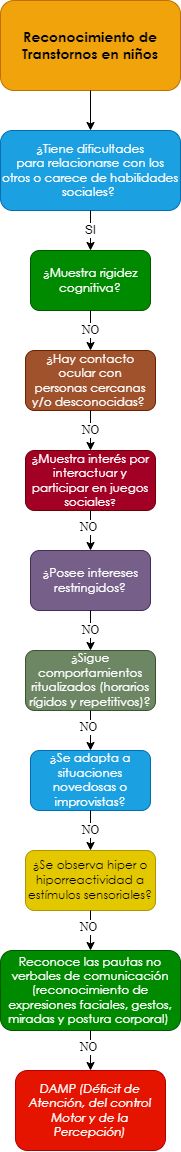

The diagram above was exported from draw.io. Its source (the exported page's mxGraphModel, read from the mxfile embedded in the PNG):
<mxGraphModel dx="659" dy="752" grid="1" gridSize="10" guides="1" tooltips="1" connect="1" arrows="1" fold="1" page="1" pageScale="1" pageWidth="10000" pageHeight="10000" math="0" shadow="0">
  <root>
    <mxCell id="0" />
    <mxCell id="1" parent="0" />
    <mxCell id="eSyxj0o0_MKRUbqtamEU-1" value="&lt;span style=&quot;font-family: &amp;quot;Century Gothic&amp;quot;, sans-serif;&quot;&gt;&lt;font style=&quot;font-size: 14px;&quot;&gt;&lt;b style=&quot;&quot;&gt;Reconocimiento de Transtornos en niños&lt;/b&gt;&lt;/font&gt;&lt;/span&gt;" style="rounded=1;whiteSpace=wrap;html=1;fillColor=#f0a30a;strokeColor=#BD7000;fontColor=#000000;gradientColor=none;glass=0;sketch=0;shadow=0;" parent="1" vertex="1">
      <mxGeometry x="2850" y="40" width="180" height="90" as="geometry" />
    </mxCell>
    <mxCell id="eSyxj0o0_MKRUbqtamEU-2" value="" style="endArrow=classic;html=1;exitX=0.5;exitY=1;exitDx=0;exitDy=0;entryX=0.5;entryY=0;entryDx=0;entryDy=0;" parent="1" source="eSyxj0o0_MKRUbqtamEU-1" target="eSyxj0o0_MKRUbqtamEU-4" edge="1">
      <mxGeometry width="50" height="50" relative="1" as="geometry">
        <mxPoint x="2880" y="270" as="sourcePoint" />
        <mxPoint x="2860" y="220" as="targetPoint" />
      </mxGeometry>
    </mxCell>
    <mxCell id="eSyxj0o0_MKRUbqtamEU-4" value="&lt;div style=&quot;&quot;&gt;&lt;div style=&quot;&quot;&gt;&lt;p style=&quot;&quot; class=&quot;MsoNormal&quot;&gt;&lt;span style=&quot;line-height: 107%; font-family: &amp;quot;Century Gothic&amp;quot;, sans-serif;&quot;&gt;¿Tiene dificultades&lt;br/&gt;para relacionarse con los otros o carece de habilidades sociales?&amp;nbsp;&lt;/span&gt;&lt;/p&gt;&lt;/div&gt;&lt;/div&gt;" style="rounded=1;whiteSpace=wrap;html=1;shadow=0;glass=0;sketch=0;align=center;fillColor=#1ba1e2;fontColor=#ffffff;strokeColor=#006EAF;" parent="1" vertex="1">
      <mxGeometry x="2850" y="170" width="180" height="80" as="geometry" />
    </mxCell>
    <mxCell id="eSyxj0o0_MKRUbqtamEU-10" value="SI" style="endArrow=classic;html=1;fontFamily=Helvetica;fontSize=12;fontColor=#000000;exitX=0.5;exitY=1;exitDx=0;exitDy=0;entryX=0.5;entryY=0;entryDx=0;entryDy=0;" parent="1" source="eSyxj0o0_MKRUbqtamEU-4" target="eSyxj0o0_MKRUbqtamEU-12" edge="1">
      <mxGeometry width="50" height="50" relative="1" as="geometry">
        <mxPoint x="2920" y="360" as="sourcePoint" />
        <mxPoint x="2860" y="350" as="targetPoint" />
      </mxGeometry>
    </mxCell>
    <mxCell id="eSyxj0o0_MKRUbqtamEU-12" value="&lt;p class=&quot;MsoNormal&quot;&gt;&lt;span style=&quot;line-height: 107%; font-family: &amp;quot;Century Gothic&amp;quot;, sans-serif;&quot;&gt;&lt;font style=&quot;font-size: 12px;&quot;&gt;¿Muestra rigidez&lt;br/&gt;cognitiva?&lt;/font&gt;&lt;span style=&quot;font-size: 12pt;&quot;&gt;&lt;/span&gt;&lt;/span&gt;&lt;/p&gt;" style="rounded=1;whiteSpace=wrap;html=1;shadow=0;glass=0;sketch=0;fontFamily=Helvetica;fontSize=12;fontColor=#ffffff;fillColor=#008a00;strokeColor=#005700;" parent="1" vertex="1">
      <mxGeometry x="2880" y="290" width="120" height="60" as="geometry" />
    </mxCell>
    <mxCell id="eSyxj0o0_MKRUbqtamEU-13" value="&lt;p class=&quot;MsoNormal&quot;&gt;&lt;span style=&quot;line-height: 107%; font-family: &amp;quot;Century Gothic&amp;quot;, sans-serif;&quot;&gt;&lt;font style=&quot;font-size: 12px;&quot;&gt;¿Hay contacto ocular con&lt;br/&gt;personas cercanas y/o desconocidas?&lt;/font&gt;&lt;/span&gt;&lt;span style=&quot;font-size:12.0pt;line-height:107%;font-family:&lt;br/&gt;&amp;quot;Century Gothic&amp;quot;,sans-serif;mso-bidi-font-family:Arial&quot;&gt;&amp;nbsp;&lt;/span&gt;&lt;/p&gt;" style="rounded=1;whiteSpace=wrap;html=1;shadow=0;glass=0;sketch=0;fontFamily=Helvetica;fontSize=12;fontColor=#ffffff;fillColor=#a0522d;strokeColor=#6D1F00;" parent="1" vertex="1">
      <mxGeometry x="2875" y="390" width="130" height="60" as="geometry" />
    </mxCell>
    <mxCell id="eSyxj0o0_MKRUbqtamEU-15" value="NO" style="endArrow=classic;html=1;fontFamily=Times New Roman;fontSize=12;fontColor=#000000;exitX=0.5;exitY=1;exitDx=0;exitDy=0;entryX=0.5;entryY=0;entryDx=0;entryDy=0;" parent="1" source="eSyxj0o0_MKRUbqtamEU-12" edge="1">
      <mxGeometry width="50" height="50" relative="1" as="geometry">
        <mxPoint x="3010" y="450" as="sourcePoint" />
        <mxPoint x="2940" y="390" as="targetPoint" />
      </mxGeometry>
    </mxCell>
    <mxCell id="eSyxj0o0_MKRUbqtamEU-153" value="&lt;span style=&quot;line-height: 107%; font-family: &amp;quot;Century Gothic&amp;quot;, sans-serif;&quot;&gt;&lt;font style=&quot;font-size: 12px;&quot;&gt;¿&lt;/font&gt;&lt;/span&gt;&lt;span style=&quot;line-height: 107%; font-family: &amp;quot;Century Gothic&amp;quot;, sans-serif;&quot;&gt;Muestra interés por&lt;br/&gt;interactuar y participar en juegos sociales&lt;font size=&quot;1&quot;&gt;?&lt;/font&gt;&lt;/span&gt;" style="rounded=1;whiteSpace=wrap;html=1;shadow=0;glass=0;sketch=0;fontFamily=Times New Roman;fontSize=12;fontColor=#ffffff;fillColor=#a20025;strokeColor=#6F0000;" parent="1" vertex="1">
      <mxGeometry x="2875" y="490" width="130" height="60" as="geometry" />
    </mxCell>
    <mxCell id="eSyxj0o0_MKRUbqtamEU-155" value="NO" style="endArrow=classic;html=1;fontFamily=Times New Roman;fontSize=12;fontColor=#000000;entryX=0.5;entryY=0;entryDx=0;entryDy=0;exitX=0.5;exitY=1;exitDx=0;exitDy=0;" parent="1" source="eSyxj0o0_MKRUbqtamEU-13" target="eSyxj0o0_MKRUbqtamEU-153" edge="1">
      <mxGeometry width="50" height="50" relative="1" as="geometry">
        <mxPoint x="2975" y="470" as="sourcePoint" />
        <mxPoint x="2890" y="740" as="targetPoint" />
      </mxGeometry>
    </mxCell>
    <mxCell id="eSyxj0o0_MKRUbqtamEU-156" value="&lt;p class=&quot;MsoNormal&quot;&gt;&lt;span style=&quot;line-height: 107%; font-family: &amp;quot;Century Gothic&amp;quot;, sans-serif;&quot;&gt;&lt;font style=&quot;font-size: 12px;&quot;&gt;¿Posee intereses&lt;br&gt;restringidos?&lt;/font&gt;&lt;span style=&quot;font-size: 12pt;&quot;&gt;&lt;/span&gt;&lt;/span&gt;&lt;/p&gt;" style="rounded=1;whiteSpace=wrap;html=1;shadow=0;glass=0;sketch=0;fontFamily=Times New Roman;fontSize=12;fontColor=#ffffff;fillColor=#76608a;strokeColor=#432D57;" parent="1" vertex="1">
      <mxGeometry x="2880" y="590" width="120" height="60" as="geometry" />
    </mxCell>
    <mxCell id="eSyxj0o0_MKRUbqtamEU-158" value="" style="endArrow=classic;html=1;fontFamily=Times New Roman;fontSize=12;fontColor=#000000;exitX=0.5;exitY=1;exitDx=0;exitDy=0;entryX=0.5;entryY=0;entryDx=0;entryDy=0;" parent="1" source="eSyxj0o0_MKRUbqtamEU-153" target="eSyxj0o0_MKRUbqtamEU-156" edge="1">
      <mxGeometry width="50" height="50" relative="1" as="geometry">
        <mxPoint x="2940" y="670" as="sourcePoint" />
        <mxPoint x="2990" y="620" as="targetPoint" />
      </mxGeometry>
    </mxCell>
    <mxCell id="eSyxj0o0_MKRUbqtamEU-159" value="NO" style="edgeLabel;html=1;align=center;verticalAlign=middle;resizable=0;points=[];fontSize=12;fontFamily=Times New Roman;fontColor=#000000;" parent="eSyxj0o0_MKRUbqtamEU-158" vertex="1" connectable="0">
      <mxGeometry x="-0.2062" y="-3" relative="1" as="geometry">
        <mxPoint as="offset" />
      </mxGeometry>
    </mxCell>
    <mxCell id="eSyxj0o0_MKRUbqtamEU-160" value="&lt;p class=&quot;MsoNormal&quot;&gt;&lt;span style=&quot;line-height: 107%; font-family: &amp;quot;Century Gothic&amp;quot;, sans-serif;&quot;&gt;&lt;font style=&quot;font-size: 12px;&quot;&gt;¿Sigue&lt;/font&gt;&lt;/span&gt;&lt;span&gt; &lt;/span&gt;&lt;span style=&quot;line-height: 107%; font-family: &amp;quot;Century Gothic&amp;quot;, sans-serif;&quot;&gt;&lt;font style=&quot;font-size: 12px;&quot;&gt;comportamientos&lt;br&gt;ritualizados (horarios rígidos y repetitivos)?&lt;/font&gt;&lt;span style=&quot;font-size: 12pt;&quot;&gt;&lt;/span&gt;&lt;/span&gt;&lt;/p&gt;" style="rounded=1;whiteSpace=wrap;html=1;shadow=0;glass=0;sketch=0;fontFamily=Times New Roman;fontSize=12;fontColor=#ffffff;fillColor=#6d8764;strokeColor=#3A5431;" parent="1" vertex="1">
      <mxGeometry x="2875" y="690" width="130" height="60" as="geometry" />
    </mxCell>
    <mxCell id="eSyxj0o0_MKRUbqtamEU-162" value="NO" style="endArrow=classic;html=1;fontFamily=Times New Roman;fontSize=12;fontColor=#000000;entryX=0.5;entryY=0;entryDx=0;entryDy=0;exitX=0.5;exitY=1;exitDx=0;exitDy=0;" parent="1" source="eSyxj0o0_MKRUbqtamEU-156" target="eSyxj0o0_MKRUbqtamEU-160" edge="1">
      <mxGeometry width="50" height="50" relative="1" as="geometry">
        <mxPoint x="2975" y="740" as="sourcePoint" />
        <mxPoint x="2890" y="1010" as="targetPoint" />
      </mxGeometry>
    </mxCell>
    <mxCell id="eSyxj0o0_MKRUbqtamEU-163" value="&lt;p class=&quot;MsoNormal&quot;&gt;&lt;span style=&quot;line-height: 107%; font-family: &amp;quot;Century Gothic&amp;quot;, sans-serif;&quot;&gt;&lt;font style=&quot;font-size: 12px;&quot;&gt;&lt;span style=&quot;background-color: initial;&quot;&gt;¿Se adapta a situaciones&lt;br&gt;novedosas o improvistas&lt;/span&gt;?&lt;/font&gt;&lt;span style=&quot;font-size: 12pt;&quot;&gt;&lt;/span&gt;&lt;/span&gt;&lt;/p&gt;" style="rounded=1;whiteSpace=wrap;html=1;shadow=0;glass=0;sketch=0;fontFamily=Times New Roman;fontSize=12;fontColor=#ffffff;fillColor=#1ba1e2;strokeColor=#006EAF;" parent="1" vertex="1">
      <mxGeometry x="2880" y="790" width="120" height="60" as="geometry" />
    </mxCell>
    <mxCell id="eSyxj0o0_MKRUbqtamEU-165" value="" style="endArrow=classic;html=1;fontFamily=Times New Roman;fontSize=12;fontColor=#000000;exitX=0.5;exitY=1;exitDx=0;exitDy=0;entryX=0.5;entryY=0;entryDx=0;entryDy=0;" parent="1" source="eSyxj0o0_MKRUbqtamEU-160" target="eSyxj0o0_MKRUbqtamEU-163" edge="1">
      <mxGeometry width="50" height="50" relative="1" as="geometry">
        <mxPoint x="2880" y="880" as="sourcePoint" />
        <mxPoint x="2985" y="890" as="targetPoint" />
      </mxGeometry>
    </mxCell>
    <mxCell id="eSyxj0o0_MKRUbqtamEU-166" value="NO" style="edgeLabel;html=1;align=center;verticalAlign=middle;resizable=0;points=[];fontSize=12;fontFamily=Times New Roman;fontColor=#000000;" parent="eSyxj0o0_MKRUbqtamEU-165" vertex="1" connectable="0">
      <mxGeometry x="-0.2062" y="-3" relative="1" as="geometry">
        <mxPoint as="offset" />
      </mxGeometry>
    </mxCell>
    <mxCell id="eSyxj0o0_MKRUbqtamEU-167" value="&lt;p class=&quot;MsoNormal&quot;&gt;&lt;span style=&quot;line-height: 107%; font-family: &amp;quot;Century Gothic&amp;quot;, sans-serif;&quot;&gt;&lt;font style=&quot;font-size: 12px;&quot;&gt;&lt;span style=&quot;background-color: initial;&quot;&gt;¿Se observa hiper o&lt;br/&gt;hiporreactividad a estímulos sensoriales?&lt;/span&gt;&lt;/font&gt;&lt;span style=&quot;font-size: 12pt;&quot;&gt;&lt;/span&gt;&lt;/span&gt;&lt;/p&gt;" style="rounded=1;whiteSpace=wrap;html=1;shadow=0;glass=0;sketch=0;fontFamily=Times New Roman;fontSize=12;fontColor=#000000;fillColor=#e3c800;strokeColor=#B09500;" parent="1" vertex="1">
      <mxGeometry x="2875" y="890" width="130" height="60" as="geometry" />
    </mxCell>
    <mxCell id="eSyxj0o0_MKRUbqtamEU-169" value="NO" style="endArrow=classic;html=1;fontFamily=Times New Roman;fontSize=12;fontColor=#000000;entryX=0.5;entryY=0;entryDx=0;entryDy=0;exitX=0.5;exitY=1;exitDx=0;exitDy=0;" parent="1" source="eSyxj0o0_MKRUbqtamEU-163" target="eSyxj0o0_MKRUbqtamEU-167" edge="1">
      <mxGeometry width="50" height="50" relative="1" as="geometry">
        <mxPoint x="2975" y="1010" as="sourcePoint" />
        <mxPoint x="2890" y="1280" as="targetPoint" />
      </mxGeometry>
    </mxCell>
    <mxCell id="eSyxj0o0_MKRUbqtamEU-171" value="" style="endArrow=classic;html=1;fontFamily=Times New Roman;fontSize=12;fontColor=#000000;exitX=0.5;exitY=1;exitDx=0;exitDy=0;entryX=0.5;entryY=0;entryDx=0;entryDy=0;" parent="1" source="eSyxj0o0_MKRUbqtamEU-167" target="eSyxj0o0_MKRUbqtamEU-173" edge="1">
      <mxGeometry width="50" height="50" relative="1" as="geometry">
        <mxPoint x="2880" y="1150" as="sourcePoint" />
        <mxPoint x="2975" y="1220" as="targetPoint" />
      </mxGeometry>
    </mxCell>
    <mxCell id="eSyxj0o0_MKRUbqtamEU-172" value="NO" style="edgeLabel;html=1;align=center;verticalAlign=middle;resizable=0;points=[];fontSize=12;fontFamily=Times New Roman;fontColor=#000000;" parent="eSyxj0o0_MKRUbqtamEU-171" vertex="1" connectable="0">
      <mxGeometry x="-0.2062" y="-3" relative="1" as="geometry">
        <mxPoint as="offset" />
      </mxGeometry>
    </mxCell>
    <mxCell id="eSyxj0o0_MKRUbqtamEU-173" value="&lt;p class=&quot;MsoNormal&quot;&gt;&lt;span style=&quot;line-height: 107%; font-family: &amp;quot;Century Gothic&amp;quot;, sans-serif;&quot;&gt;Reconoce las pautas no&lt;br/&gt;verbales de comunicación (reconocimiento de expresiones faciales, gestos,&lt;br/&gt;miradas y postura corporal)&amp;nbsp;&lt;/span&gt;&lt;/p&gt;" style="rounded=1;whiteSpace=wrap;html=1;shadow=0;glass=0;sketch=0;fontFamily=Times New Roman;fontSize=12;fontColor=#ffffff;fillColor=#008a00;strokeColor=#005700;" parent="1" vertex="1">
      <mxGeometry x="2850" y="990" width="180" height="80" as="geometry" />
    </mxCell>
    <mxCell id="eSyxj0o0_MKRUbqtamEU-175" value="" style="endArrow=classic;html=1;fontFamily=Times New Roman;fontSize=12;fontColor=#000000;exitX=0.5;exitY=1;exitDx=0;exitDy=0;entryX=0.5;entryY=0;entryDx=0;entryDy=0;" parent="1" source="eSyxj0o0_MKRUbqtamEU-173" target="eSyxj0o0_MKRUbqtamEU-177" edge="1">
      <mxGeometry width="50" height="50" relative="1" as="geometry">
        <mxPoint x="2950" y="960" as="sourcePoint" />
        <mxPoint x="2940" y="1100" as="targetPoint" />
      </mxGeometry>
    </mxCell>
    <mxCell id="eSyxj0o0_MKRUbqtamEU-176" value="NO" style="edgeLabel;html=1;align=center;verticalAlign=middle;resizable=0;points=[];fontSize=12;fontFamily=Times New Roman;fontColor=#000000;" parent="eSyxj0o0_MKRUbqtamEU-175" vertex="1" connectable="0">
      <mxGeometry x="-0.2062" y="-3" relative="1" as="geometry">
        <mxPoint as="offset" />
      </mxGeometry>
    </mxCell>
    <mxCell id="eSyxj0o0_MKRUbqtamEU-177" value="&lt;p class=&quot;MsoNormal&quot;&gt;&lt;i style=&quot;font-family: &amp;quot;Century Gothic&amp;quot;, sans-serif;&quot;&gt;DAMP (Déficit de&lt;br&gt;Atención, del control Motor y de la Percepción)&lt;/i&gt;&lt;br&gt;&lt;/p&gt;" style="rounded=1;whiteSpace=wrap;html=1;shadow=0;glass=0;sketch=0;fontFamily=Times New Roman;fontSize=12;fontColor=#ffffff;fillColor=#e51400;strokeColor=#B20000;" parent="1" vertex="1">
      <mxGeometry x="2865" y="1110" width="150" height="80" as="geometry" />
    </mxCell>
  </root>
</mxGraphModel>